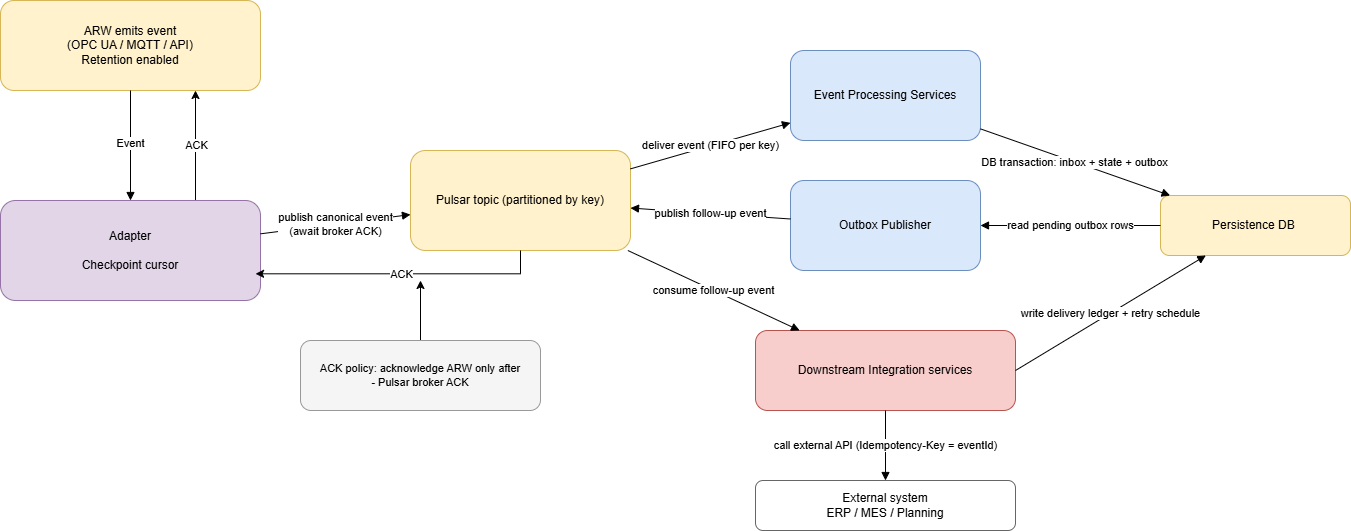

The diagram above was exported from draw.io. Its source (the exported page's mxGraphModel, read from the mxfile embedded in the PNG):
<mxGraphModel dx="2066" dy="1103" grid="1" gridSize="10" guides="1" tooltips="1" connect="1" arrows="1" fold="1" page="1" pageScale="1" pageWidth="1800" pageHeight="900" math="0" shadow="0">
  <root>
    <mxCell id="0" />
    <mxCell id="1" parent="0" />
    <mxCell id="arw" parent="1" style="rounded=1;whiteSpace=wrap;html=1;fillColor=#fff2cc;strokeColor=#d6b656;" value="ARW emits event&lt;br&gt;(OPC UA / MQTT / API)&lt;br&gt;Retention enabled" vertex="1">
      <mxGeometry height="90" width="260" x="20" y="30" as="geometry" />
    </mxCell>
    <mxCell id="44laNbe5HS3EHKBEG6Sr-5" edge="1" parent="1" source="adapter" style="edgeStyle=orthogonalEdgeStyle;rounded=0;orthogonalLoop=1;jettySize=auto;html=1;exitX=0.75;exitY=0;exitDx=0;exitDy=0;entryX=0.75;entryY=1;entryDx=0;entryDy=0;" target="arw">
      <mxGeometry relative="1" as="geometry" />
    </mxCell>
    <mxCell id="44laNbe5HS3EHKBEG6Sr-6" connectable="0" parent="44laNbe5HS3EHKBEG6Sr-5" style="edgeLabel;html=1;align=center;verticalAlign=middle;resizable=0;points=[];" value="ACK" vertex="1">
      <mxGeometry relative="1" x="0.0182" as="geometry">
        <mxPoint as="offset" />
      </mxGeometry>
    </mxCell>
    <mxCell id="adapter" parent="1" style="rounded=1;whiteSpace=wrap;html=1;fillColor=#e1d5e7;strokeColor=#9673a6;" value="Adapter&lt;br&gt;&lt;br&gt;Checkpoint cursor" vertex="1">
      <mxGeometry height="100" width="260" x="20" y="230" as="geometry" />
    </mxCell>
    <mxCell id="44laNbe5HS3EHKBEG6Sr-4" edge="1" parent="1" source="adapterNote" style="edgeStyle=orthogonalEdgeStyle;rounded=0;orthogonalLoop=1;jettySize=auto;html=1;">
      <mxGeometry relative="1" as="geometry">
        <mxPoint x="440" y="310" as="targetPoint" />
      </mxGeometry>
    </mxCell>
    <mxCell id="adapterNote" parent="1" style="rounded=1;whiteSpace=wrap;html=1;fillColor=#f5f5f5;strokeColor=#999999;fontSize=11;" value="ACK policy: acknowledge ARW only after&lt;br&gt;- Pulsar broker ACK" vertex="1">
      <mxGeometry height="70" width="240" x="320" y="370" as="geometry" />
    </mxCell>
    <mxCell id="pulsar" parent="1" style="rounded=1;whiteSpace=wrap;html=1;fillColor=#fff2cc;strokeColor=#d6b656;" value="Pulsar topic (partitioned by key)" vertex="1">
      <mxGeometry height="100" width="220" x="430" y="180" as="geometry" />
    </mxCell>
    <mxCell id="proj" parent="1" style="rounded=1;whiteSpace=wrap;html=1;fillColor=#dae8fc;strokeColor=#6c8ebf;" value="Event Processing Services" vertex="1">
      <mxGeometry height="90" width="190" x="810" y="80" as="geometry" />
    </mxCell>
    <mxCell id="db" parent="1" style="rounded=1;whiteSpace=wrap;html=1;fillColor=#fff2cc;strokeColor=#d6b656;" value="&lt;span style=&quot;text-wrap-mode: nowrap;&quot;&gt;Persistence DB&lt;/span&gt;&amp;nbsp;" vertex="1">
      <mxGeometry height="60" width="190" x="1180" y="225" as="geometry" />
    </mxCell>
    <mxCell id="outpub" parent="1" style="rounded=1;whiteSpace=wrap;html=1;fillColor=#dae8fc;strokeColor=#6c8ebf;" value="Outbox Publisher" vertex="1">
      <mxGeometry height="90" width="190" x="810" y="210" as="geometry" />
    </mxCell>
    <mxCell id="integration" parent="1" style="rounded=1;whiteSpace=wrap;html=1;fillColor=#f8cecc;strokeColor=#b85450;" value="Downstream Integration services" vertex="1">
      <mxGeometry height="80" width="260" x="775" y="360" as="geometry" />
    </mxCell>
    <mxCell id="erp" parent="1" style="rounded=1;whiteSpace=wrap;html=1;fillColor=#ffffff;strokeColor=#666666;" value="External system&lt;br&gt;ERP / MES / Planning" vertex="1">
      <mxGeometry height="50" width="260" x="775" y="510" as="geometry" />
    </mxCell>
    <mxCell id="e1" edge="1" parent="1" source="arw" style="endArrow=block;html=1;rounded=0;" target="adapter">
      <mxGeometry relative="1" as="geometry" />
    </mxCell>
    <mxCell id="44laNbe5HS3EHKBEG6Sr-1" connectable="0" parent="e1" style="edgeLabel;html=1;align=center;verticalAlign=middle;resizable=0;points=[];" value="Event" vertex="1">
      <mxGeometry relative="1" x="-0.0545" y="-1" as="geometry">
        <mxPoint as="offset" />
      </mxGeometry>
    </mxCell>
    <mxCell id="e2" edge="1" parent="1" source="adapter" style="endArrow=block;html=1;rounded=0;fontSize=11;" target="pulsar" value="publish canonical event&lt;div&gt;(await broker ACK)&lt;/div&gt;">
      <mxGeometry relative="1" as="geometry" />
    </mxCell>
    <mxCell id="e3" edge="1" parent="1" source="pulsar" style="endArrow=block;html=1;rounded=0;fontSize=11;" target="proj" value="deliver event (FIFO per key)">
      <mxGeometry relative="1" x="0.0013" as="geometry">
        <mxPoint as="offset" />
      </mxGeometry>
    </mxCell>
    <mxCell id="e4" edge="1" parent="1" source="proj" style="endArrow=block;html=1;rounded=0;fontSize=11;" target="db" value="DB transaction: inbox + state + outbox">
      <mxGeometry relative="1" as="geometry" />
    </mxCell>
    <mxCell id="e5" edge="1" parent="1" source="db" style="endArrow=block;html=1;rounded=0;fontSize=11;" target="outpub" value="read pending outbox rows">
      <mxGeometry relative="1" as="geometry" />
    </mxCell>
    <mxCell id="e6" edge="1" parent="1" source="outpub" style="endArrow=block;html=1;rounded=0;fontSize=11;" target="pulsar" value="publish follow-up event">
      <mxGeometry relative="1" as="geometry" />
    </mxCell>
    <mxCell id="e7" edge="1" parent="1" source="pulsar" style="endArrow=block;html=1;rounded=0;fontSize=11;" target="integration" value="consume follow-up event">
      <mxGeometry relative="1" as="geometry" />
    </mxCell>
    <mxCell id="e8" edge="1" parent="1" source="integration" style="endArrow=block;html=1;rounded=0;fontSize=11;exitX=1;exitY=0.5;exitDx=0;exitDy=0;" target="db" value="write delivery ledger + retry schedule">
      <mxGeometry relative="1" as="geometry" />
    </mxCell>
    <mxCell id="e9" edge="1" parent="1" source="integration" style="endArrow=block;html=1;rounded=0;fontSize=11;" target="erp" value="call external API (Idempotency-Key = eventId)">
      <mxGeometry relative="1" as="geometry" />
    </mxCell>
    <mxCell id="44laNbe5HS3EHKBEG6Sr-2" edge="1" parent="1" source="pulsar" style="edgeStyle=orthogonalEdgeStyle;rounded=0;orthogonalLoop=1;jettySize=auto;html=1;exitX=0.5;exitY=1;exitDx=0;exitDy=0;entryX=0.981;entryY=0.733;entryDx=0;entryDy=0;entryPerimeter=0;" target="adapter">
      <mxGeometry relative="1" as="geometry" />
    </mxCell>
    <mxCell id="44laNbe5HS3EHKBEG6Sr-3" connectable="0" parent="44laNbe5HS3EHKBEG6Sr-2" style="edgeLabel;html=1;align=center;verticalAlign=middle;resizable=0;points=[];" value="ACK" vertex="1">
      <mxGeometry relative="1" x="0.138" y="-2" as="geometry">
        <mxPoint x="21" y="2" as="offset" />
      </mxGeometry>
    </mxCell>
  </root>
</mxGraphModel>